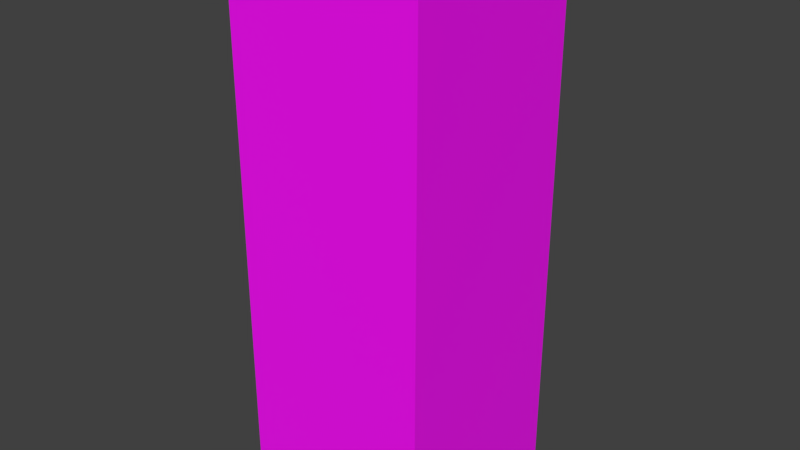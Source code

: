 # Source: PlayerBlocking.blend  (saved by Blender 2.80.75; exported with 4.5.12 LTS)
import bpy
from mathutils import Matrix  # noqa: F401  (used for matrix-valued properties, if any)

bpy.ops.wm.read_factory_settings(use_empty=True)
scene = bpy.context.scene
scene.name = 'Scene'

# ---- collections
col_collection_1 = bpy.data.collections.new('Collection 1'); scene.collection.children.link(col_collection_1)

# ---- images (referenced by path relative to the original .blend; pixels are not part of the script)
import os
ASSET_DIR = os.environ.get("B2B_ASSET_DIR", "")  # directory of the original .blend (textures are referenced by path, not embedded)
HERE = os.path.dirname(os.path.abspath(__file__))  # packed textures are extracted next to this script under _unpacked/

def load_image(name, relpath, width, height, colorspace="sRGB"):
    """Load a texture the original file referenced (path relative to the .blend, or extracted next to this script)."""
    p = next((c for c in (os.path.join(HERE, relpath), os.path.join(ASSET_DIR, relpath)) if relpath and os.path.exists(c)), "")
    if p:
        img = bpy.data.images.load(p, check_existing=True)
        img.name = name
    else:  # same state as the original file: an image datablock whose file is absent (Cycles renders it pink)
        img = bpy.data.images.new(name, width, height)
        img.source = "FILE"
        img.filepath = "//" + (relpath or name)
    img.colorspace_settings.name = colorspace
    return img
img_playerblocking_png = load_image('PlayerBlocking.png', 'PlayerBlocking.png', 1024, 1024, 'sRGB')

# ---- materials (node trees are filled in below, after node groups)
mat_playerblocking_material = bpy.data.materials.new('PlayerBlocking_Material')
mat_playerblocking_material.alpha_threshold = 0.0
mat_playerblocking_material.use_transparent_shadow = False
mat_playerblocking_material.roughness = 0.5
mat_playerblocking_material.specular_intensity = 0.0

# ---- material node trees
mat_playerblocking_material.use_nodes = True; mat_playerblocking_material.node_tree.nodes.clear()
_N = mat_playerblocking_material.node_tree.nodes; _L = mat_playerblocking_material.node_tree.links
n0 = _N.new('ShaderNodeOutputMaterial'); n0.name = 'Material Output'; n0.location = (300, 300)
n1 = _N.new('ShaderNodeBsdfPrincipled'); n1.name = 'Principled BSDF'; n1.location = (10, 300)
n1.distribution = 'GGX'
n1.subsurface_method = 'BURLEY'
n1.inputs[3].default_value = 1.45
n1.inputs[27].default_value = (0.0, 0.0, 0.0, 1.0)
n1.inputs[28].default_value = 1.0
n2 = _N.new('ShaderNodeTexImage'); n2.name = 'Image Texture'; n2.location = (-280, 280)
n2.image = img_playerblocking_png
_L.new(n1.outputs[0], n0.inputs[0])
_L.new(n2.outputs[0], n1.inputs[0])
n0.is_active_output = True

# ---- world
world_world = bpy.data.worlds.new('World'); scene.world = world_world
world_world.color = (0.05088, 0.05088, 0.05088)
world_world.use_sun_shadow = False
world_world.sun_shadow_jitter_overblur = 0.0
world_world.cycles.sampling_method = 'MANUAL'

# ---- meshes
me_playerblocking_mesh = bpy.data.meshes.new('PlayerBlocking_Mesh')
me_playerblocking_mesh.from_pydata([(-0.32, -0.32, 0.0), (-0.32, -0.32, 1.8), (-0.32, 0.32, 0.0), (-0.32, 0.32, 1.8), (0.32, -0.32, 0.0), (0.32, -0.32, 1.8), (0.32, 0.32, 0.0), (0.32, 0.32, 1.8)], [], [(0, 1, 3, 2), (2, 3, 7, 6), (6, 7, 5, 4), (4, 5, 1, 0), (2, 6, 4, 0), (7, 3, 1, 5)])
_uv = me_playerblocking_mesh.uv_layers.new(name='UVMap')
_uv.uv.foreach_set('vector', [0.343, 0.1133, 0.343, 0.8958, 0.06476, 0.8958, 0.06476, 0.1133, 0.9006, 0.1133, 0.9006, 0.8958, 0.6224, 0.8958, 0.6224, 0.1133, 0.343, 0.1133, 0.343, 0.8958, 0.06476, 0.8958, 0.06476, 0.1133, 0.6224, 0.1133, 0.6224, 0.8958, 0.9006, 0.8958, 0.9006, 0.1133, 0.085, 0.001667, 0.001667, 0.001667, 0.001667, 0.085, 0.085, 0.085, 0.1707, 0.085, 0.08738, 0.085, 0.08738, 0.001667, 0.1707, 0.001667])
me_playerblocking_mesh.materials.append(mat_playerblocking_material)
me_playerblocking_mesh.use_remesh_preserve_volume = False
me_playerblocking_mesh.use_remesh_preserve_attributes = False
me_playerblocking_mesh.use_mirror_vertex_groups = False
me_playerblocking_mesh.update()

# ---- objects
ob_playerblocking = bpy.data.objects.new('PlayerBlocking', me_playerblocking_mesh)

# ---- transforms, parenting, visibility, modifiers, constraints
ob_playerblocking.location = (0.0, 0.0, 0.0)
ob_playerblocking.lineart.crease_threshold = 0.0

# ---- collection membership
col_collection_1.objects.link(ob_playerblocking)

# ---- scene / render settings (as saved in the file)
scene.frame_start = 1; scene.frame_end = 240; scene.frame_set(1)
scene.render.engine = 'BLENDER_EEVEE_NEXT'
scene.render.fps = 7313
scene.render.fps_base = 243.8
scene.render.dither_intensity = 0.0
scene.cycles.use_denoising = False
scene.cycles.samples = 128
scene.cycles.sampling_pattern = 'TABULATED_SOBOL'
scene.cycles.use_adaptive_sampling = False
scene.cycles.use_light_tree = False
scene.cycles.blur_glossy = 0.0
scene.cycles.sample_clamp_indirect = 0.0
scene.view_settings.view_transform = 'Standard'
bpy.context.view_layer.update()

# ---- added for rendering (the .blend has no active camera and no usable light): camera, sun
cam_auto = bpy.data.cameras.new('AutoCamera')
cam_auto.lens = 50.0
cam_auto.sensor_width = 36.0
cam_auto.clip_end = 1000.0
ob_auto_camera = bpy.data.objects.new('AutoCamera', cam_auto)
scene.collection.objects.link(ob_auto_camera)
ob_auto_camera.location = (1.86409, -2.23691, 2.39127)
ob_auto_camera.rotation_euler = (1.09748, -7.21219e-08, 0.694738)
scene.camera = ob_auto_camera
light_auto_sun = bpy.data.lights.new('AutoSun', 'SUN')
light_auto_sun.energy = 3.0
light_auto_sun.angle = 0.0523599
ob_auto_sun = bpy.data.objects.new('AutoSun', light_auto_sun)
scene.collection.objects.link(ob_auto_sun)
ob_auto_sun.rotation_euler = (0.872665, 0.174533, 0.523599)
bpy.context.view_layer.update()
